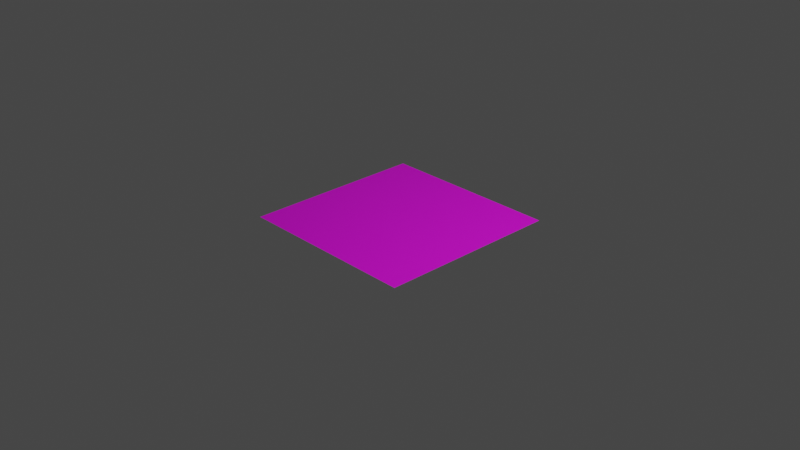 # Source: tile-flipped.blend  (saved by Blender 3.1.7; exported with 4.5.12 LTS)
import bpy
from mathutils import Matrix  # noqa: F401  (used for matrix-valued properties, if any)

bpy.ops.wm.read_factory_settings(use_empty=True)
scene = bpy.context.scene
scene.name = 'Scene'

# ---- collections
col_collection = bpy.data.collections.new('Collection'); scene.collection.children.link(col_collection)

# ---- images (referenced by path relative to the original .blend; pixels are not part of the script)
import os
ASSET_DIR = os.environ.get("B2B_ASSET_DIR", "")  # directory of the original .blend (textures are referenced by path, not embedded)
HERE = os.path.dirname(os.path.abspath(__file__))  # packed textures are extracted next to this script under _unpacked/

def load_image(name, relpath, width, height, colorspace="sRGB"):
    """Load a texture the original file referenced (path relative to the .blend, or extracted next to this script)."""
    p = next((c for c in (os.path.join(HERE, relpath), os.path.join(ASSET_DIR, relpath)) if relpath and os.path.exists(c)), "")
    if p:
        img = bpy.data.images.load(p, check_existing=True)
        img.name = name
    else:  # same state as the original file: an image datablock whose file is absent (Cycles renders it pink)
        img = bpy.data.images.new(name, width, height)
        img.source = "FILE"
        img.filepath = "//" + (relpath or name)
    img.colorspace_settings.name = colorspace
    return img
img_drtgrs2g_0_bmp = load_image('drtgrs2g_0.bmp', 'drtgrs2g_0.bmp', 1024, 1024, 'sRGB')

# ---- materials (node trees are filled in below, after node groups)
mat_material_001 = bpy.data.materials.new('Material.001')
mat_material_001.use_transparent_shadow = False

# ---- material node trees
mat_material_001.use_nodes = True; mat_material_001.node_tree.nodes.clear()
_N = mat_material_001.node_tree.nodes; _L = mat_material_001.node_tree.links
n0 = _N.new('ShaderNodeBsdfPrincipled'); n0.name = 'Principled BSDF'; n0.location = (10, 300)
n0.distribution = 'GGX'
n0.subsurface_method = 'RANDOM_WALK_SKIN'
n0.inputs[3].default_value = 1.45
n0.inputs[27].default_value = (0.0, 0.0, 0.0, 1.0)
n0.inputs[28].default_value = 1.0
n1 = _N.new('ShaderNodeOutputMaterial'); n1.name = 'Material Output'; n1.location = (300, 300)
n2 = _N.new('ShaderNodeTexImage'); n2.name = 'Image Texture'; n2.location = (-430, 172)
n2.image = img_drtgrs2g_0_bmp
_L.new(n0.outputs[0], n1.inputs[0])
_L.new(n2.outputs[0], n0.inputs[0])
n1.is_active_output = True

# ---- world
world_world = bpy.data.worlds.new('World'); scene.world = world_world
world_world.use_nodes = True; world_world.node_tree.nodes.clear()
_N = world_world.node_tree.nodes; _L = world_world.node_tree.links
n0 = _N.new('ShaderNodeOutputWorld'); n0.name = 'World Output'; n0.location = (300, 300)
n1 = _N.new('ShaderNodeBackground'); n1.name = 'Background'; n1.location = (10, 300)
n1.inputs[0].default_value = (0.05088, 0.05088, 0.05088, 1.0)
_L.new(n1.outputs[0], n0.inputs[0])
n0.is_active_output = True
world_world.color = (0.05088, 0.05088, 0.05088)
world_world.use_sun_shadow = False
world_world.sun_shadow_jitter_overblur = 0.0

# ---- cameras
cam_camera = bpy.data.cameras.new('Camera')
cam_camera.clip_end = 100.0
cam_camera.ortho_scale = 7.314

# ---- lights
light_light = bpy.data.lights.new('Light', 'POINT')
light_light.transmission_factor = 0.0
light_light.energy = 1000.0
light_light.shadow_soft_size = 0.1
light_light.shadow_maximum_resolution = 0.006
light_light.use_absolute_resolution = True

# ---- meshes
me_plane = bpy.data.meshes.new('Plane')
me_plane.from_pydata([(-1.0, -1.0, 0.0), (1.0, -1.0, 0.0), (-1.0, 1.0, 0.0), (1.0, 1.0, 0.0)], [], [(0, 1, 3, 2)])
_uv = me_plane.uv_layers.new(name='UVMap')
_uv.uv.foreach_set('vector', [0.01087, 0.4993, 0.5015, 0.01412, 0.9913, 0.4985, 0.5025, 0.9829])
me_plane.materials.append(mat_material_001)
me_plane.use_remesh_fix_poles = True
me_plane.use_remesh_preserve_attributes = False
me_plane.update()

# ---- objects
ob_light = bpy.data.objects.new('Light', light_light)
ob_camera = bpy.data.objects.new('Camera', cam_camera)
ob_plane = bpy.data.objects.new('Plane', me_plane)

# ---- transforms, parenting, visibility, modifiers, constraints
ob_light.location = (4.076, 1.005, 5.904)
ob_light.rotation_euler = (0.6503, 0.05522, 1.866)
ob_light.lock_rotations_4d = False
ob_light.empty_display_type = 'ARROWS'
ob_light.color = (0.0, 0.0, 0.0, 0.0)
ob_light.lineart.crease_threshold = 0.0
ob_camera.location = (7.359, -6.926, 4.958)
ob_camera.rotation_euler = (1.109, 0.0, 0.8149)
ob_camera.lock_rotations_4d = False
ob_camera.empty_display_type = 'ARROWS'
ob_camera.color = (0.0, 0.0, 0.0, 0.0)
ob_camera.display_type = 'WIRE'
ob_camera.lineart.crease_threshold = 0.0
ob_plane.location = (0.0, 0.0, 0.0)

# ---- collection membership
col_collection.objects.link(ob_light)
col_collection.objects.link(ob_camera)
col_collection.objects.link(ob_plane)

# ---- scene / render settings (as saved in the file)
scene.camera = ob_camera
scene.frame_start = 1; scene.frame_end = 250; scene.frame_set(1)
scene.render.engine = 'BLENDER_EEVEE_NEXT'
scene.cycles.sampling_pattern = 'TABULATED_SOBOL'
scene.cycles.use_light_tree = False
scene.view_settings.view_transform = 'Filmic'
bpy.context.view_layer.update()
